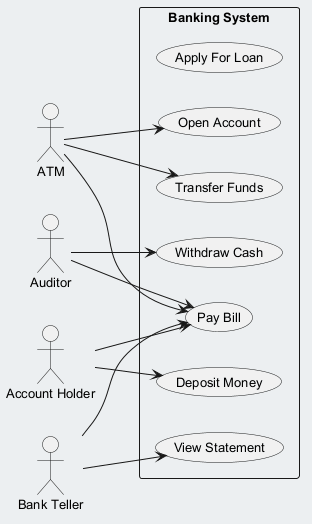

The diagram above was rendered by PlantUML. Its source (embedded in the PNG):
@startuml
skinparam backgroundColor #ECEFF1
skinparam classBackgroundColor #FFFFFF
skinparam classBorderColor #455A64
skinparam defaultFontSize 13
left to right direction
actor "ATM" as A
actor "Auditor" as A1
actor "Account Holder" as AH
actor "Bank Teller" as BT
rectangle "Banking System" {
  usecase "Apply For Loan" as UC_ApplyForLoan
  usecase "Transfer Funds" as UC_TransferFunds
  usecase "Withdraw Cash" as UC_WithdrawCash
  usecase "Deposit Money" as UC_DepositMoney
  usecase "Pay Bill" as UC_PayBill
  usecase "Open Account" as UC_OpenAccount
  usecase "View Statement" as UC_ViewStatement
}
A --> UC_TransferFunds
A --> UC_OpenAccount
A --> UC_PayBill
A1 --> UC_PayBill
A1 --> UC_WithdrawCash
AH --> UC_DepositMoney
AH --> UC_PayBill
BT --> UC_ViewStatement
BT --> UC_PayBill
@enduml